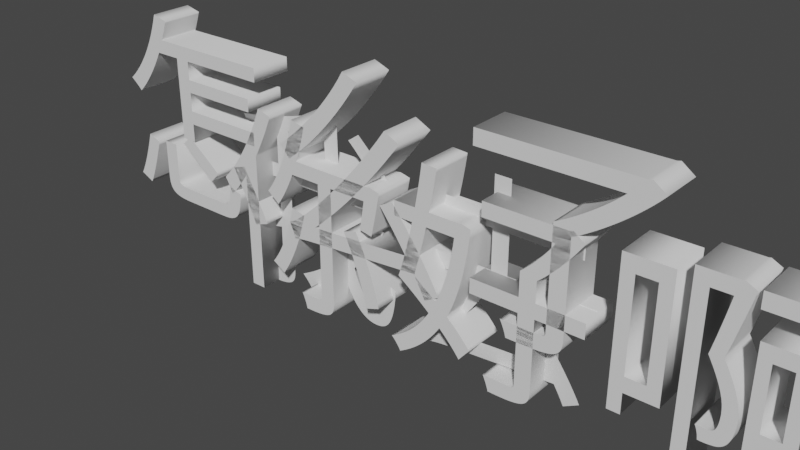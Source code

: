 # Source: text-1.blend  (saved by Blender 2.91.10; exported with 4.5.12 LTS)
import bpy
from mathutils import Matrix  # noqa: F401  (used for matrix-valued properties, if any)

bpy.ops.wm.read_factory_settings(use_empty=True)
scene = bpy.context.scene
scene.name = 'Scene'

# ---- collections
col_collection = bpy.data.collections.new('Collection'); scene.collection.children.link(col_collection)

# ---- world
world_world = bpy.data.worlds.new('World'); scene.world = world_world
world_world.use_nodes = True; world_world.node_tree.nodes.clear()
_N = world_world.node_tree.nodes; _L = world_world.node_tree.links
n0 = _N.new('ShaderNodeOutputWorld'); n0.name = 'World Output'; n0.location = (300, 300)
n1 = _N.new('ShaderNodeBackground'); n1.name = 'Background'; n1.location = (10, 300)
n1.inputs[0].default_value = (0.05088, 0.05088, 0.05088, 1.0)
_L.new(n1.outputs[0], n0.inputs[0])
n0.is_active_output = True
world_world.color = (0.05088, 0.05088, 0.05088)
world_world.use_sun_shadow = False
world_world.sun_shadow_jitter_overblur = 0.0

# ---- curves / text
txt_text = bpy.data.curves.new('Text', 'FONT')
txt_text.dimensions = '2D'
txt_text.body = '我去'
txt_text.use_path_clamp = True
txt_text.offset_x = -0.8269
txt_text.offset_y = -0.2917
txt_text_001 = bpy.data.curves.new('Text.001', 'FONT')
txt_text_001.dimensions = '2D'
txt_text_001.body = '你好'
txt_text_001.use_path_clamp = True
txt_text_001.offset_x = -0.8269
txt_text_001.offset_y = -0.2901
txt_text_002 = bpy.data.curves.new('Text.002', 'FONT')
txt_text_002.dimensions = '2D'
txt_text_002.body = '你好啊'
txt_text_002.use_path_clamp = True
txt_text_002.extrude = 0.1
txt_text_002.offset_x = -0.8269
txt_text_002.offset_y = -0.2901
txt_text_003 = bpy.data.curves.new('Text.003', 'FONT')
txt_text_003.dimensions = '2D'
txt_text_003.body = '怎么了'
txt_text_003.use_path_clamp = True
txt_text_003.extrude = 0.1
txt_text_003.align_x = 'CENTER'

# ---- objects
ob_text = bpy.data.objects.new('Text', txt_text)
ob_text_001 = bpy.data.objects.new('Text.001', txt_text_001)
ob_text_002 = bpy.data.objects.new('Text.002', txt_text_002)
ob_text_003 = bpy.data.objects.new('Text.003', txt_text_003)

# ---- transforms, parenting, visibility, modifiers, constraints
ob_text.location = (0.0, 0.0, 0.0)
ob_text.rotation_euler = (1.571, -0.0, 0.0)
ob_text.lineart.crease_threshold = 0.0
ob_text_001.location = (0.0, 0.0, 0.0)
ob_text_001.rotation_euler = (1.571, -0.0, 0.0)
ob_text_001.lineart.crease_threshold = 0.0
ob_text_002.location = (0.0, 0.0, 0.0)
ob_text_002.rotation_euler = (1.571, -0.0, 0.0)
ob_text_002.lineart.crease_threshold = 0.0
ob_text_003.location = (0.0, 0.0, 0.0)
ob_text_003.rotation_euler = (1.571, -0.0, 0.0)
ob_text_003.lineart.crease_threshold = 0.0

# ---- collection membership
col_collection.objects.link(ob_text)
col_collection.objects.link(ob_text_001)
col_collection.objects.link(ob_text_002)
col_collection.objects.link(ob_text_003)

# ---- scene / render settings (as saved in the file)
scene.frame_start = 1; scene.frame_end = 250; scene.frame_set(1)
scene.render.engine = 'BLENDER_EEVEE_NEXT'
scene.cycles.use_denoising = False
scene.cycles.samples = 128
scene.cycles.sampling_pattern = 'TABULATED_SOBOL'
scene.cycles.use_adaptive_sampling = False
scene.cycles.use_light_tree = False
scene.view_settings.view_transform = 'Filmic'
bpy.context.view_layer.update()

# ---- added for rendering (the .blend has no active camera and no usable light): camera, sun
cam_auto = bpy.data.cameras.new('AutoCamera')
cam_auto.lens = 50.0
cam_auto.sensor_width = 36.0
cam_auto.clip_end = 1000.0
ob_auto_camera = bpy.data.objects.new('AutoCamera', cam_auto)
scene.collection.objects.link(ob_auto_camera)
ob_auto_camera.location = (2.82438, -3.19541, 2.30444)
ob_auto_camera.rotation_euler = (1.09748, -7.21219e-08, 0.694738)
scene.camera = ob_auto_camera
light_auto_sun = bpy.data.lights.new('AutoSun', 'SUN')
light_auto_sun.energy = 3.0
light_auto_sun.angle = 0.0523599
ob_auto_sun = bpy.data.objects.new('AutoSun', light_auto_sun)
scene.collection.objects.link(ob_auto_sun)
ob_auto_sun.rotation_euler = (0.872665, 0.174533, 0.523599)
bpy.context.view_layer.update()
